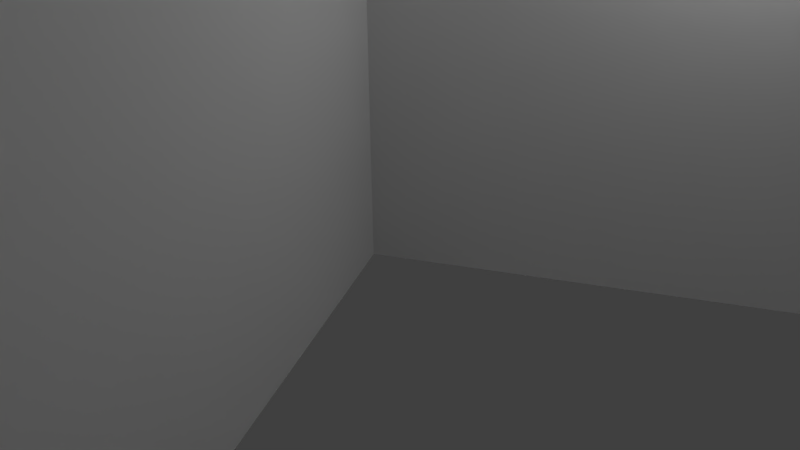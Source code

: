 # Source: grass_patch_flower3.blend  (saved by Blender 2.72.0; exported with 4.5.12 LTS)
import bpy
from mathutils import Matrix  # noqa: F401  (used for matrix-valued properties, if any)

bpy.ops.wm.read_factory_settings(use_empty=True)
scene = bpy.context.scene
scene.name = 'Scene'

# ---- collections
col_collection_1 = bpy.data.collections.new('Collection 1'); scene.collection.children.link(col_collection_1)

# ---- materials (node trees are filled in below, after node groups)
mat_material_004 = bpy.data.materials.new('Material.004')
mat_material_004.alpha_threshold = 0.0
mat_material_004.use_transparent_shadow = False
mat_material_004.roughness = 0.5
mat_material_004.specular_intensity = 0.0

# ---- material node trees

# ---- world
world_world = bpy.data.worlds.new('World'); scene.world = world_world
world_world.color = (0.05088, 0.05088, 0.05088)
world_world.use_sun_shadow = False
world_world.sun_shadow_jitter_overblur = 0.0
world_world.cycles.sampling_method = 'MANUAL'
world_world.cycles.sample_map_resolution = 256

# ---- cameras
cam_camera = bpy.data.cameras.new('Camera')
cam_camera.clip_end = 100.0
cam_camera.lens = 35.0
cam_camera.sensor_width = 32.0
cam_camera.sensor_height = 18.0
cam_camera.ortho_scale = 7.314
cam_camera.dof.focus_distance = 0.0
cam_camera.dof.aperture_fstop = 128.0

# ---- lights
light_hemi = bpy.data.lights.new('Hemi', 'SUN')
light_hemi.transmission_factor = 0.0
light_hemi.angle = 0.1993
light_hemi.energy = 1.0
light_hemi.shadow_buffer_clip_start = 0.5
light_hemi.shadow_soft_size = 0.1
light_hemi.shadow_cascade_max_distance = 1000.0
light_hemi.cycles.use_multiple_importance_sampling = False
light_lamp = bpy.data.lights.new('Lamp', 'POINT')
light_lamp.transmission_factor = 0.0
light_lamp.cutoff_distance = 30.0
light_lamp.energy = 100.0
light_lamp.shadow_buffer_clip_start = 1.001
light_lamp.shadow_soft_size = 0.1
light_lamp.shadow_maximum_resolution = 0.006
light_lamp.use_absolute_resolution = True
light_lamp.cycles.use_multiple_importance_sampling = False

# ---- meshes
me_plane_005 = bpy.data.meshes.new('Plane.005')
me_plane_005.from_pydata([(1.303, 0.01211, -0.181), (0.757, 0.01211, -1.392), (1.303, 1.341, -0.181), (0.757, 1.341, -1.392), (0.4245, 0.01211, -0.5135), (1.636, 0.01211, -1.06), (0.4245, 1.341, -0.5135), (1.636, 1.341, -1.06), (1.453, 0.0002931, -0.3288), (0.7071, 0.000293, 0.6808), (1.453, 1.256, -0.3288), (0.7071, 1.256, 0.6808), (1.585, 0.0002931, 0.5492), (0.5755, 0.0002931, -0.1972), (1.585, 1.256, 0.5492), (0.5755, 1.256, -0.1972), (2.061, -0.06055, 1.567), (0.8504, -0.06055, 0.8537), (2.061, 1.345, 1.567), (0.8504, 1.345, 0.8537), (1.099, -0.06055, 1.816), (1.813, -0.06055, 0.6049), (1.099, 1.345, 1.816), (1.813, 1.345, 0.6049), (0.008932, -0.0004174, 1.572), (0.248, -0.0004173, 0.5056), (0.008932, 1.092, 1.572), (0.248, 1.092, 0.5056), (-0.4047, -0.0004173, 0.9192), (0.6617, -0.0004173, 1.158), (-0.4047, 1.092, 0.9192), (0.6617, 1.092, 1.158), (0.6774, 0.03722, 2.159), (0.872, 0.03722, 1.006), (0.6774, 1.206, 2.159), (0.872, 1.206, 1.006), (0.1984, 0.03722, 1.485), (1.351, 0.03722, 1.68), (0.1984, 1.206, 1.485), (1.351, 1.206, 1.68), (0.4252, -0.0371, 0.4368), (-0.4252, -0.0371, -0.4368), (0.4252, 1.529, 0.4368), (-0.4252, 1.529, -0.4368), (-0.4368, -0.0371, 0.4252), (0.4368, -0.0371, -0.4252), (-0.4368, 1.529, 0.4252), (0.4368, 1.529, -0.4252)], [], [(0, 1, 3, 2), (4, 5, 7, 6), (8, 9, 11, 10), (12, 13, 15, 14), (16, 17, 19, 18), (20, 21, 23, 22), (24, 25, 27, 26), (28, 29, 31, 30), (32, 33, 35, 34), (36, 37, 39, 38), (40, 41, 43, 42), (44, 45, 47, 46)])
_uv = me_plane_005.uv_layers.new(name='UVMap')
_uv.uv.foreach_set('vector', [-0.003341, 0.6404, -0.003341, 0.2215, 0.4855, 0.2215, 0.4855, 0.6404, 0.3164, 0.0003026, 0.748, 0.0003027, 0.748, 0.303, 0.3648, 0.3097, 0.7422, 0.9976, 0.3422, 0.9976, 0.3422, 0.7318, 0.7422, 0.7318, 0.3164, 0.0003026, 0.748, 0.0003027, 0.748, 0.303, 0.3648, 0.3097, -0.003341, 0.6404, -0.003341, 0.2215, 0.4855, 0.2215, 0.4855, 0.6404, 0.9998, 0.2865, 0.9998, 0.7182, 0.6122, 0.7182, 0.6055, 0.335, 0.3192, -0.004606, 0.7528, -0.004606, 0.7402, 0.3117, 0.3507, 0.3096, 0.7613, 0.9991, 0.3297, 0.9991, 0.3297, 0.7388, 0.6981, 0.7026, 0.7422, 0.9976, 0.3422, 0.9976, 0.3422, 0.7318, 0.7422, 0.7318, 1.002, 0.3024, 1.002, 0.7109, 0.6134, 0.7109, 0.6068, 0.3509, -0.003341, 0.6404, -0.003341, 0.2215, 0.4855, 0.2215, 0.4855, 0.6404, 0.7613, 0.9981, 0.3297, 0.9981, 0.3297, 0.7017, 0.7129, 0.695])
_uv = me_plane_005.uv_layers.new(name='UVMap.001')
_uv.uv.foreach_set('vector', [0.5699, 0.7568, 0.5699, 0.5105, 0.849, 0.5105, 0.849, 0.7568, 0.5693, 0.5105, 0.5693, 0.7473, 0.279, 0.7473, 0.279, 0.5105, 0.248, 0.8028, 0.0003013, 0.8028, 0.0003013, 0.5548, 0.248, 0.5548, 0.8383, 0.0003014, 0.8383, 0.2482, 0.5905, 0.2482, 0.5905, 0.0003013, 0.0003014, 0.2768, 0.0003013, 0.0003013, 0.2787, 0.0003013, 0.2787, 0.2768, 0.2784, 0.2774, 0.2784, 0.5542, 0.0003013, 0.5542, 0.0003013, 0.2774, 0.7862, 0.7574, 0.9997, 0.7574, 0.9997, 0.9754, 0.7862, 0.9754, 0.5699, 0.7574, 0.7856, 0.7574, 0.7856, 0.9731, 0.5699, 0.9731, 0.8343, 0.2774, 0.8343, 0.5043, 0.5996, 0.5043, 0.5996, 0.2774, 0.5098, 0.9786, 0.279, 0.9786, 0.279, 0.7479, 0.5098, 0.7479, 0.2793, 0.2398, 0.2793, 0.0003014, 0.5899, 0.0003013, 0.5899, 0.2398, 0.599, 0.2774, 0.599, 0.5099, 0.279, 0.5099, 0.279, 0.2774])
_uv.active_render = True
me_plane_005.materials.append(mat_material_004)
me_plane_005.use_remesh_preserve_volume = False
me_plane_005.use_remesh_preserve_attributes = False
me_plane_005.use_mirror_vertex_groups = False
me_plane_005.update()

# ---- objects
ob_hemi = bpy.data.objects.new('Hemi', light_hemi)
ob_lamp = bpy.data.objects.new('Lamp', light_lamp)
ob_camera = bpy.data.objects.new('Camera', cam_camera)
ob_plane_005 = bpy.data.objects.new('Plane.005', me_plane_005)

# ---- transforms, parenting, visibility, modifiers, constraints
ob_hemi.location = (0.0, 0.0, 0.0)
ob_hemi.lineart.crease_threshold = 0.0
ob_lamp.location = (4.076, 1.005, 5.904)
ob_lamp.rotation_euler = (0.6503, 0.05522, 1.866)
ob_lamp.lock_rotations_4d = False
ob_lamp.empty_display_type = 'ARROWS'
ob_lamp.color = (0.0, 0.0, 0.0, 0.0)
ob_lamp.lineart.crease_threshold = 0.0
ob_camera.location = (7.481, -6.508, 5.344)
ob_camera.rotation_euler = (1.109, 0.01082, 0.8149)
ob_camera.lock_rotations_4d = False
ob_camera.empty_display_type = 'ARROWS'
ob_camera.color = (0.0, 0.0, 0.0, 0.0)
ob_camera.display_type = 'WIRE'
ob_camera.lineart.crease_threshold = 0.0
ob_plane_005.location = (11.3, 17.06, 0.0)
ob_plane_005.rotation_euler = (1.571, 0.0, -1.994)
ob_plane_005.scale = (18.7, 18.7, 18.7)
ob_plane_005.lineart.crease_threshold = 0.0

# ---- collection membership
col_collection_1.objects.link(ob_hemi)
col_collection_1.objects.link(ob_lamp)
col_collection_1.objects.link(ob_camera)
col_collection_1.objects.link(ob_plane_005)

# ---- scene / render settings (as saved in the file)
scene.camera = ob_camera
scene.frame_start = 1; scene.frame_end = 250; scene.frame_set(27)
scene.render.engine = 'BLENDER_EEVEE_NEXT'
scene.render.resolution_percentage = 50
scene.render.dither_intensity = 0.0
scene.cycles.use_denoising = False
scene.cycles.samples = 10
scene.cycles.sampling_pattern = 'TABULATED_SOBOL'
scene.cycles.light_sampling_threshold = 0.0
scene.cycles.use_adaptive_sampling = False
scene.cycles.use_light_tree = False
scene.cycles.blur_glossy = 0.0
scene.cycles.pixel_filter_type = 'GAUSSIAN'
scene.cycles.sample_clamp_indirect = 0.0
scene.view_settings.view_transform = 'Standard'
bpy.context.view_layer.update()
